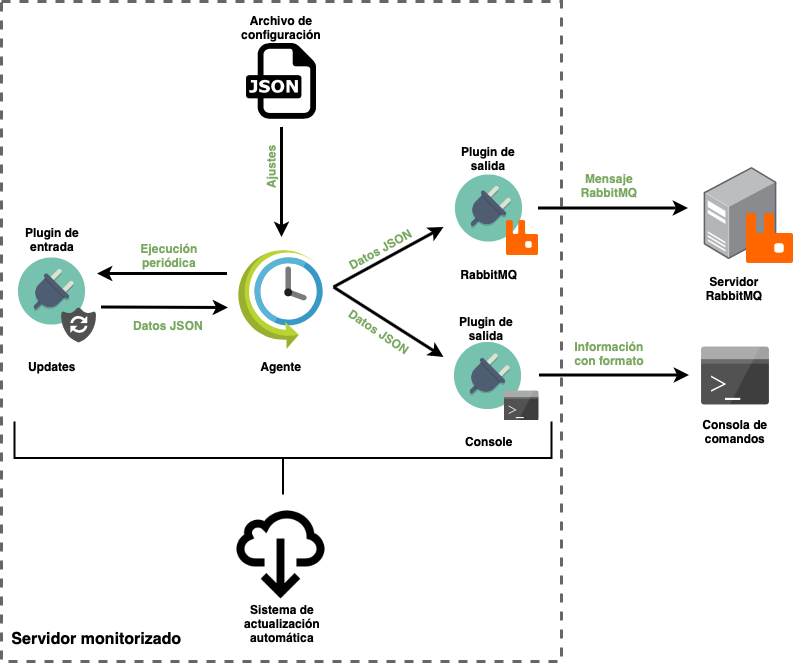

The diagram above was exported from draw.io. Its source (the exported page's mxGraphModel, read from the mxfile embedded in the PNG):
<mxGraphModel dx="1351" dy="949" grid="1" gridSize="10" guides="1" tooltips="1" connect="1" arrows="1" fold="1" page="1" pageScale="1" pageWidth="1169" pageHeight="827" math="0" shadow="0">
  <root>
    <mxCell id="0" />
    <mxCell id="1" parent="0" />
    <mxCell id="OjigJ9cnXnECTz472_oB-55" value="" style="rounded=0;whiteSpace=wrap;html=1;dashed=1;fillColor=none;fontSize=16;strokeWidth=3;strokeColor=#666666;" vertex="1" parent="1">
      <mxGeometry x="180" y="60" width="560" height="660" as="geometry" />
    </mxCell>
    <mxCell id="OjigJ9cnXnECTz472_oB-1" value="" style="aspect=fixed;html=1;perimeter=none;align=center;shadow=0;dashed=0;image;fontSize=12;image=img/lib/mscae/SchedulerJob.svg;" vertex="1" parent="1">
      <mxGeometry x="417" y="308.5" width="85" height="100" as="geometry" />
    </mxCell>
    <mxCell id="OjigJ9cnXnECTz472_oB-2" value="" style="aspect=fixed;html=1;perimeter=none;align=center;shadow=0;dashed=0;image;fontSize=12;image=img/lib/mscae/DevConsole.svg;" vertex="1" parent="1">
      <mxGeometry x="879.5" y="405" width="69" height="59" as="geometry" />
    </mxCell>
    <mxCell id="OjigJ9cnXnECTz472_oB-3" value="" style="dashed=0;outlineConnect=0;html=1;align=center;labelPosition=center;verticalLabelPosition=bottom;verticalAlign=top;shape=mxgraph.weblogos.json" vertex="1" parent="1">
      <mxGeometry x="424.5" y="101.5" width="70" height="75.8" as="geometry" />
    </mxCell>
    <mxCell id="OjigJ9cnXnECTz472_oB-4" value="" style="shape=image;html=1;verticalAlign=top;verticalLabelPosition=bottom;labelBackgroundColor=#ffffff;imageAspect=0;aspect=fixed;image=https://cdn4.iconfinder.com/data/icons/miu/24/cloud-cloud_download-arrow-down-2-glyph-128.png" vertex="1" parent="1">
      <mxGeometry x="411.5" y="565.5" width="96" height="96" as="geometry" />
    </mxCell>
    <mxCell id="OjigJ9cnXnECTz472_oB-5" value="" style="group" vertex="1" connectable="0" parent="1">
      <mxGeometry x="197" y="316.5" width="77.5" height="84.5" as="geometry" />
    </mxCell>
    <mxCell id="OjigJ9cnXnECTz472_oB-6" value="" style="group" vertex="1" connectable="0" parent="OjigJ9cnXnECTz472_oB-5">
      <mxGeometry width="77.5" height="84.5" as="geometry" />
    </mxCell>
    <mxCell id="OjigJ9cnXnECTz472_oB-7" value="" style="shape=image;html=1;verticalAlign=top;verticalLabelPosition=bottom;labelBackgroundColor=#ffffff;imageAspect=0;aspect=fixed;image=https://cdn1.iconfinder.com/data/icons/anchor/128/plugin.png" vertex="1" parent="OjigJ9cnXnECTz472_oB-6">
      <mxGeometry width="67" height="67" as="geometry" />
    </mxCell>
    <mxCell id="OjigJ9cnXnECTz472_oB-8" value="" style="pointerEvents=1;shadow=0;dashed=0;html=1;strokeColor=none;labelPosition=center;verticalLabelPosition=bottom;verticalAlign=top;align=center;shape=mxgraph.mscae.oms.system_update;fillColor=#505050;" vertex="1" parent="OjigJ9cnXnECTz472_oB-6">
      <mxGeometry x="42.5" y="49.5" width="35" height="35" as="geometry" />
    </mxCell>
    <mxCell id="OjigJ9cnXnECTz472_oB-9" value="" style="endArrow=classic;html=1;strokeWidth=3;" edge="1" parent="1">
      <mxGeometry width="50" height="50" relative="1" as="geometry">
        <mxPoint x="460" y="185.5" as="sourcePoint" />
        <mxPoint x="460" y="295.5" as="targetPoint" />
      </mxGeometry>
    </mxCell>
    <mxCell id="OjigJ9cnXnECTz472_oB-11" style="rounded=0;orthogonalLoop=1;jettySize=auto;html=1;strokeWidth=3;" edge="1" parent="1">
      <mxGeometry relative="1" as="geometry">
        <mxPoint x="279.5" y="365.5" as="sourcePoint" />
        <mxPoint x="406.5" y="366" as="targetPoint" />
      </mxGeometry>
    </mxCell>
    <mxCell id="OjigJ9cnXnECTz472_oB-12" style="rounded=0;orthogonalLoop=1;jettySize=auto;html=1;strokeWidth=3;" edge="1" parent="1">
      <mxGeometry relative="1" as="geometry">
        <mxPoint x="512" y="345.5" as="sourcePoint" />
        <mxPoint x="622" y="285.5" as="targetPoint" />
      </mxGeometry>
    </mxCell>
    <mxCell id="OjigJ9cnXnECTz472_oB-13" style="rounded=0;orthogonalLoop=1;jettySize=auto;html=1;strokeWidth=3;" edge="1" parent="1">
      <mxGeometry relative="1" as="geometry">
        <mxPoint x="512" y="345.5" as="sourcePoint" />
        <mxPoint x="622" y="415.5" as="targetPoint" />
      </mxGeometry>
    </mxCell>
    <mxCell id="OjigJ9cnXnECTz472_oB-14" style="edgeStyle=orthogonalEdgeStyle;rounded=0;orthogonalLoop=1;jettySize=auto;html=1;strokeWidth=3;" edge="1" parent="1">
      <mxGeometry relative="1" as="geometry">
        <mxPoint x="716.5" y="266.5" as="sourcePoint" />
        <mxPoint x="866.5" y="266.5" as="targetPoint" />
      </mxGeometry>
    </mxCell>
    <mxCell id="OjigJ9cnXnECTz472_oB-15" style="edgeStyle=orthogonalEdgeStyle;rounded=0;orthogonalLoop=1;jettySize=auto;html=1;strokeWidth=3;" edge="1" parent="1">
      <mxGeometry relative="1" as="geometry">
        <mxPoint x="717.5" y="433.5" as="sourcePoint" />
        <mxPoint x="867.5" y="433.5" as="targetPoint" />
      </mxGeometry>
    </mxCell>
    <mxCell id="OjigJ9cnXnECTz472_oB-16" value="" style="strokeWidth=2;html=1;shape=mxgraph.flowchart.annotation_2;align=left;pointerEvents=1;rotation=-90;" vertex="1" parent="1">
      <mxGeometry x="425" y="248" width="73" height="537" as="geometry" />
    </mxCell>
    <mxCell id="OjigJ9cnXnECTz472_oB-17" value="&lt;span style=&quot;font-size: 16px;&quot;&gt;Servidor&amp;nbsp;monitorizado&lt;/span&gt;" style="text;html=1;strokeColor=none;fillColor=none;align=center;verticalAlign=middle;whiteSpace=wrap;rounded=0;fontSize=16;fontStyle=1" vertex="1" parent="1">
      <mxGeometry x="180" y="672" width="190" height="51" as="geometry" />
    </mxCell>
    <mxCell id="OjigJ9cnXnECTz472_oB-18" value="Plugin de entrada" style="text;html=1;strokeColor=none;fillColor=none;align=center;verticalAlign=middle;whiteSpace=wrap;rounded=0;fontStyle=1" vertex="1" parent="1">
      <mxGeometry x="194.5" y="287.5" width="72" height="21" as="geometry" />
    </mxCell>
    <mxCell id="OjigJ9cnXnECTz472_oB-19" value="Plugin de salida" style="text;html=1;strokeColor=none;fillColor=none;align=center;verticalAlign=middle;whiteSpace=wrap;rounded=0;fontStyle=1" vertex="1" parent="1">
      <mxGeometry x="630.5" y="206" width="72" height="21" as="geometry" />
    </mxCell>
    <mxCell id="OjigJ9cnXnECTz472_oB-20" value="Agente" style="text;html=1;strokeColor=none;fillColor=none;align=center;verticalAlign=middle;whiteSpace=wrap;rounded=0;fontStyle=1" vertex="1" parent="1">
      <mxGeometry x="423.5" y="414.5" width="72" height="21" as="geometry" />
    </mxCell>
    <mxCell id="OjigJ9cnXnECTz472_oB-21" value="RabbitMQ" style="text;html=1;strokeColor=none;fillColor=none;align=center;verticalAlign=middle;whiteSpace=wrap;rounded=0;fontStyle=1" vertex="1" parent="1">
      <mxGeometry x="631.5" y="322" width="72" height="21" as="geometry" />
    </mxCell>
    <mxCell id="OjigJ9cnXnECTz472_oB-22" value="Updates" style="text;html=1;strokeColor=none;fillColor=none;align=center;verticalAlign=middle;whiteSpace=wrap;rounded=0;fontStyle=1" vertex="1" parent="1">
      <mxGeometry x="194.5" y="414.5" width="72" height="21" as="geometry" />
    </mxCell>
    <mxCell id="OjigJ9cnXnECTz472_oB-23" value="Console" style="text;html=1;strokeColor=none;fillColor=none;align=center;verticalAlign=middle;whiteSpace=wrap;rounded=0;fontStyle=1" vertex="1" parent="1">
      <mxGeometry x="631.5" y="489.5" width="72" height="21" as="geometry" />
    </mxCell>
    <mxCell id="OjigJ9cnXnECTz472_oB-24" value="Plugin de salida" style="text;html=1;strokeColor=none;fillColor=none;align=center;verticalAlign=middle;whiteSpace=wrap;rounded=0;fontStyle=1" vertex="1" parent="1">
      <mxGeometry x="629" y="376" width="72" height="21" as="geometry" />
    </mxCell>
    <mxCell id="OjigJ9cnXnECTz472_oB-25" value="Consola de comandos" style="text;html=1;strokeColor=none;fillColor=none;align=center;verticalAlign=middle;whiteSpace=wrap;rounded=0;fontStyle=1" vertex="1" parent="1">
      <mxGeometry x="878" y="479.5" width="72" height="21" as="geometry" />
    </mxCell>
    <mxCell id="OjigJ9cnXnECTz472_oB-26" value="" style="group" vertex="1" connectable="0" parent="1">
      <mxGeometry x="882" y="225.5" width="90" height="96.5" as="geometry" />
    </mxCell>
    <mxCell id="OjigJ9cnXnECTz472_oB-27" value="" style="group" vertex="1" connectable="0" parent="OjigJ9cnXnECTz472_oB-26">
      <mxGeometry width="90" height="96.5" as="geometry" />
    </mxCell>
    <mxCell id="OjigJ9cnXnECTz472_oB-28" value="" style="points=[];aspect=fixed;html=1;align=center;shadow=0;dashed=0;image;image=img/lib/allied_telesis/computer_and_terminals/Server_Desktop.svg;" vertex="1" parent="OjigJ9cnXnECTz472_oB-27">
      <mxGeometry width="74" height="93" as="geometry" />
    </mxCell>
    <mxCell id="OjigJ9cnXnECTz472_oB-29" value="" style="shape=image;verticalLabelPosition=bottom;labelBackgroundColor=#ffffff;verticalAlign=top;aspect=fixed;imageAspect=0;image=data:image/svg+xml,(base64 omitted: 1756 chars);" vertex="1" parent="OjigJ9cnXnECTz472_oB-27">
      <mxGeometry x="43" y="46.5" width="47" height="50" as="geometry" />
    </mxCell>
    <mxCell id="OjigJ9cnXnECTz472_oB-30" value="" style="group" vertex="1" connectable="0" parent="1">
      <mxGeometry x="634" y="233.5" width="83" height="80.5" as="geometry" />
    </mxCell>
    <mxCell id="OjigJ9cnXnECTz472_oB-31" value="" style="group" vertex="1" connectable="0" parent="OjigJ9cnXnECTz472_oB-30">
      <mxGeometry width="83" height="80.5" as="geometry" />
    </mxCell>
    <mxCell id="OjigJ9cnXnECTz472_oB-32" value="" style="shape=image;html=1;verticalAlign=top;verticalLabelPosition=bottom;labelBackgroundColor=#ffffff;imageAspect=0;aspect=fixed;image=https://cdn1.iconfinder.com/data/icons/anchor/128/plugin.png;" vertex="1" parent="OjigJ9cnXnECTz472_oB-31">
      <mxGeometry width="67" height="67" as="geometry" />
    </mxCell>
    <mxCell id="OjigJ9cnXnECTz472_oB-33" value="" style="shape=image;verticalLabelPosition=bottom;labelBackgroundColor=#ffffff;verticalAlign=top;aspect=fixed;imageAspect=0;image=data:image/svg+xml,(base64 omitted: 1756 chars);" vertex="1" parent="OjigJ9cnXnECTz472_oB-31">
      <mxGeometry x="51" y="45.5" width="32" height="35" as="geometry" />
    </mxCell>
    <mxCell id="OjigJ9cnXnECTz472_oB-34" value="" style="group" vertex="1" connectable="0" parent="1">
      <mxGeometry x="633" y="401" width="84.5" height="78.5" as="geometry" />
    </mxCell>
    <mxCell id="OjigJ9cnXnECTz472_oB-35" value="" style="group" vertex="1" connectable="0" parent="OjigJ9cnXnECTz472_oB-34">
      <mxGeometry width="84.5" height="78.5" as="geometry" />
    </mxCell>
    <mxCell id="OjigJ9cnXnECTz472_oB-36" value="" style="shape=image;html=1;verticalAlign=top;verticalLabelPosition=bottom;labelBackgroundColor=#ffffff;imageAspect=0;aspect=fixed;image=https://cdn1.iconfinder.com/data/icons/anchor/128/plugin.png" vertex="1" parent="OjigJ9cnXnECTz472_oB-35">
      <mxGeometry width="67" height="67" as="geometry" />
    </mxCell>
    <mxCell id="OjigJ9cnXnECTz472_oB-37" value="" style="aspect=fixed;html=1;perimeter=none;align=center;shadow=0;dashed=0;image;fontSize=12;image=img/lib/mscae/DevConsole.svg;" vertex="1" parent="OjigJ9cnXnECTz472_oB-35">
      <mxGeometry x="49.5" y="48.5" width="35" height="30" as="geometry" />
    </mxCell>
    <mxCell id="OjigJ9cnXnECTz472_oB-42" value="Archivo de configuración" style="text;html=1;strokeColor=none;fillColor=none;align=center;verticalAlign=middle;whiteSpace=wrap;rounded=0;fontStyle=1" vertex="1" parent="1">
      <mxGeometry x="423.5" y="75.5" width="72" height="21" as="geometry" />
    </mxCell>
    <mxCell id="OjigJ9cnXnECTz472_oB-43" style="rounded=0;orthogonalLoop=1;jettySize=auto;html=1;strokeWidth=3;" edge="1" parent="1">
      <mxGeometry relative="1" as="geometry">
        <mxPoint x="405.5" y="332" as="sourcePoint" />
        <mxPoint x="275.5" y="332" as="targetPoint" />
      </mxGeometry>
    </mxCell>
    <mxCell id="OjigJ9cnXnECTz472_oB-44" value="&lt;b&gt;Ejecución periódica&lt;/b&gt;" style="text;html=1;strokeColor=none;fillColor=none;align=center;verticalAlign=middle;whiteSpace=wrap;rounded=0;fontStyle=0;fontColor=#7AA860;" vertex="1" parent="1">
      <mxGeometry x="312" y="303.5" width="72" height="21" as="geometry" />
    </mxCell>
    <mxCell id="OjigJ9cnXnECTz472_oB-46" value="&lt;font&gt;&lt;b&gt;Datos JSON&lt;/b&gt;&lt;/font&gt;" style="text;html=1;strokeColor=none;fillColor=none;align=center;verticalAlign=middle;whiteSpace=wrap;rounded=0;fontStyle=0;fontColor=#7AA860;" vertex="1" parent="1">
      <mxGeometry x="310" y="373" width="72" height="21" as="geometry" />
    </mxCell>
    <mxCell id="OjigJ9cnXnECTz472_oB-47" value="&lt;font&gt;&lt;b&gt;Datos JSON&lt;/b&gt;&lt;/font&gt;" style="text;html=1;strokeColor=none;fillColor=none;align=center;verticalAlign=middle;whiteSpace=wrap;rounded=0;fontStyle=0;fontColor=#7AA860;rotation=331;" vertex="1" parent="1">
      <mxGeometry x="522" y="297.5" width="72" height="21" as="geometry" />
    </mxCell>
    <mxCell id="OjigJ9cnXnECTz472_oB-48" value="&lt;font&gt;&lt;b&gt;Datos JSON&lt;/b&gt;&lt;/font&gt;" style="text;html=1;strokeColor=none;fillColor=none;align=center;verticalAlign=middle;whiteSpace=wrap;rounded=0;fontStyle=0;fontColor=#7AA860;rotation=34;" vertex="1" parent="1">
      <mxGeometry x="521" y="379" width="72" height="21" as="geometry" />
    </mxCell>
    <mxCell id="OjigJ9cnXnECTz472_oB-49" value="Sistema de actualización automática" style="text;html=1;strokeColor=none;fillColor=none;align=center;verticalAlign=middle;whiteSpace=wrap;rounded=0;fontStyle=1" vertex="1" parent="1">
      <mxGeometry x="424.5" y="672" width="72" height="21" as="geometry" />
    </mxCell>
    <mxCell id="OjigJ9cnXnECTz472_oB-50" value="&lt;b&gt;Ajustes&lt;/b&gt;" style="text;html=1;strokeColor=none;fillColor=none;align=center;verticalAlign=middle;whiteSpace=wrap;rounded=0;fontStyle=0;fontColor=#7AA860;horizontal=0;" vertex="1" parent="1">
      <mxGeometry x="413.5" y="215.5" width="72" height="21" as="geometry" />
    </mxCell>
    <mxCell id="OjigJ9cnXnECTz472_oB-51" value="Servidor RabbitMQ" style="text;html=1;strokeColor=none;fillColor=none;align=center;verticalAlign=middle;whiteSpace=wrap;rounded=0;fontStyle=1" vertex="1" parent="1">
      <mxGeometry x="876.5" y="336" width="72" height="21" as="geometry" />
    </mxCell>
    <mxCell id="OjigJ9cnXnECTz472_oB-52" value="&lt;div&gt;Información con formato&lt;/div&gt;" style="text;html=1;strokeColor=none;fillColor=none;align=center;verticalAlign=middle;whiteSpace=wrap;rounded=0;fontStyle=1;fontColor=#7AA860;" vertex="1" parent="1">
      <mxGeometry x="752" y="401" width="72" height="21" as="geometry" />
    </mxCell>
    <mxCell id="OjigJ9cnXnECTz472_oB-53" value="Mensaje RabbitMQ" style="text;html=1;strokeColor=none;fillColor=none;align=center;verticalAlign=middle;whiteSpace=wrap;rounded=0;fontStyle=1;fontColor=#7AA860;" vertex="1" parent="1">
      <mxGeometry x="752" y="233.5" width="72" height="21" as="geometry" />
    </mxCell>
  </root>
</mxGraphModel>